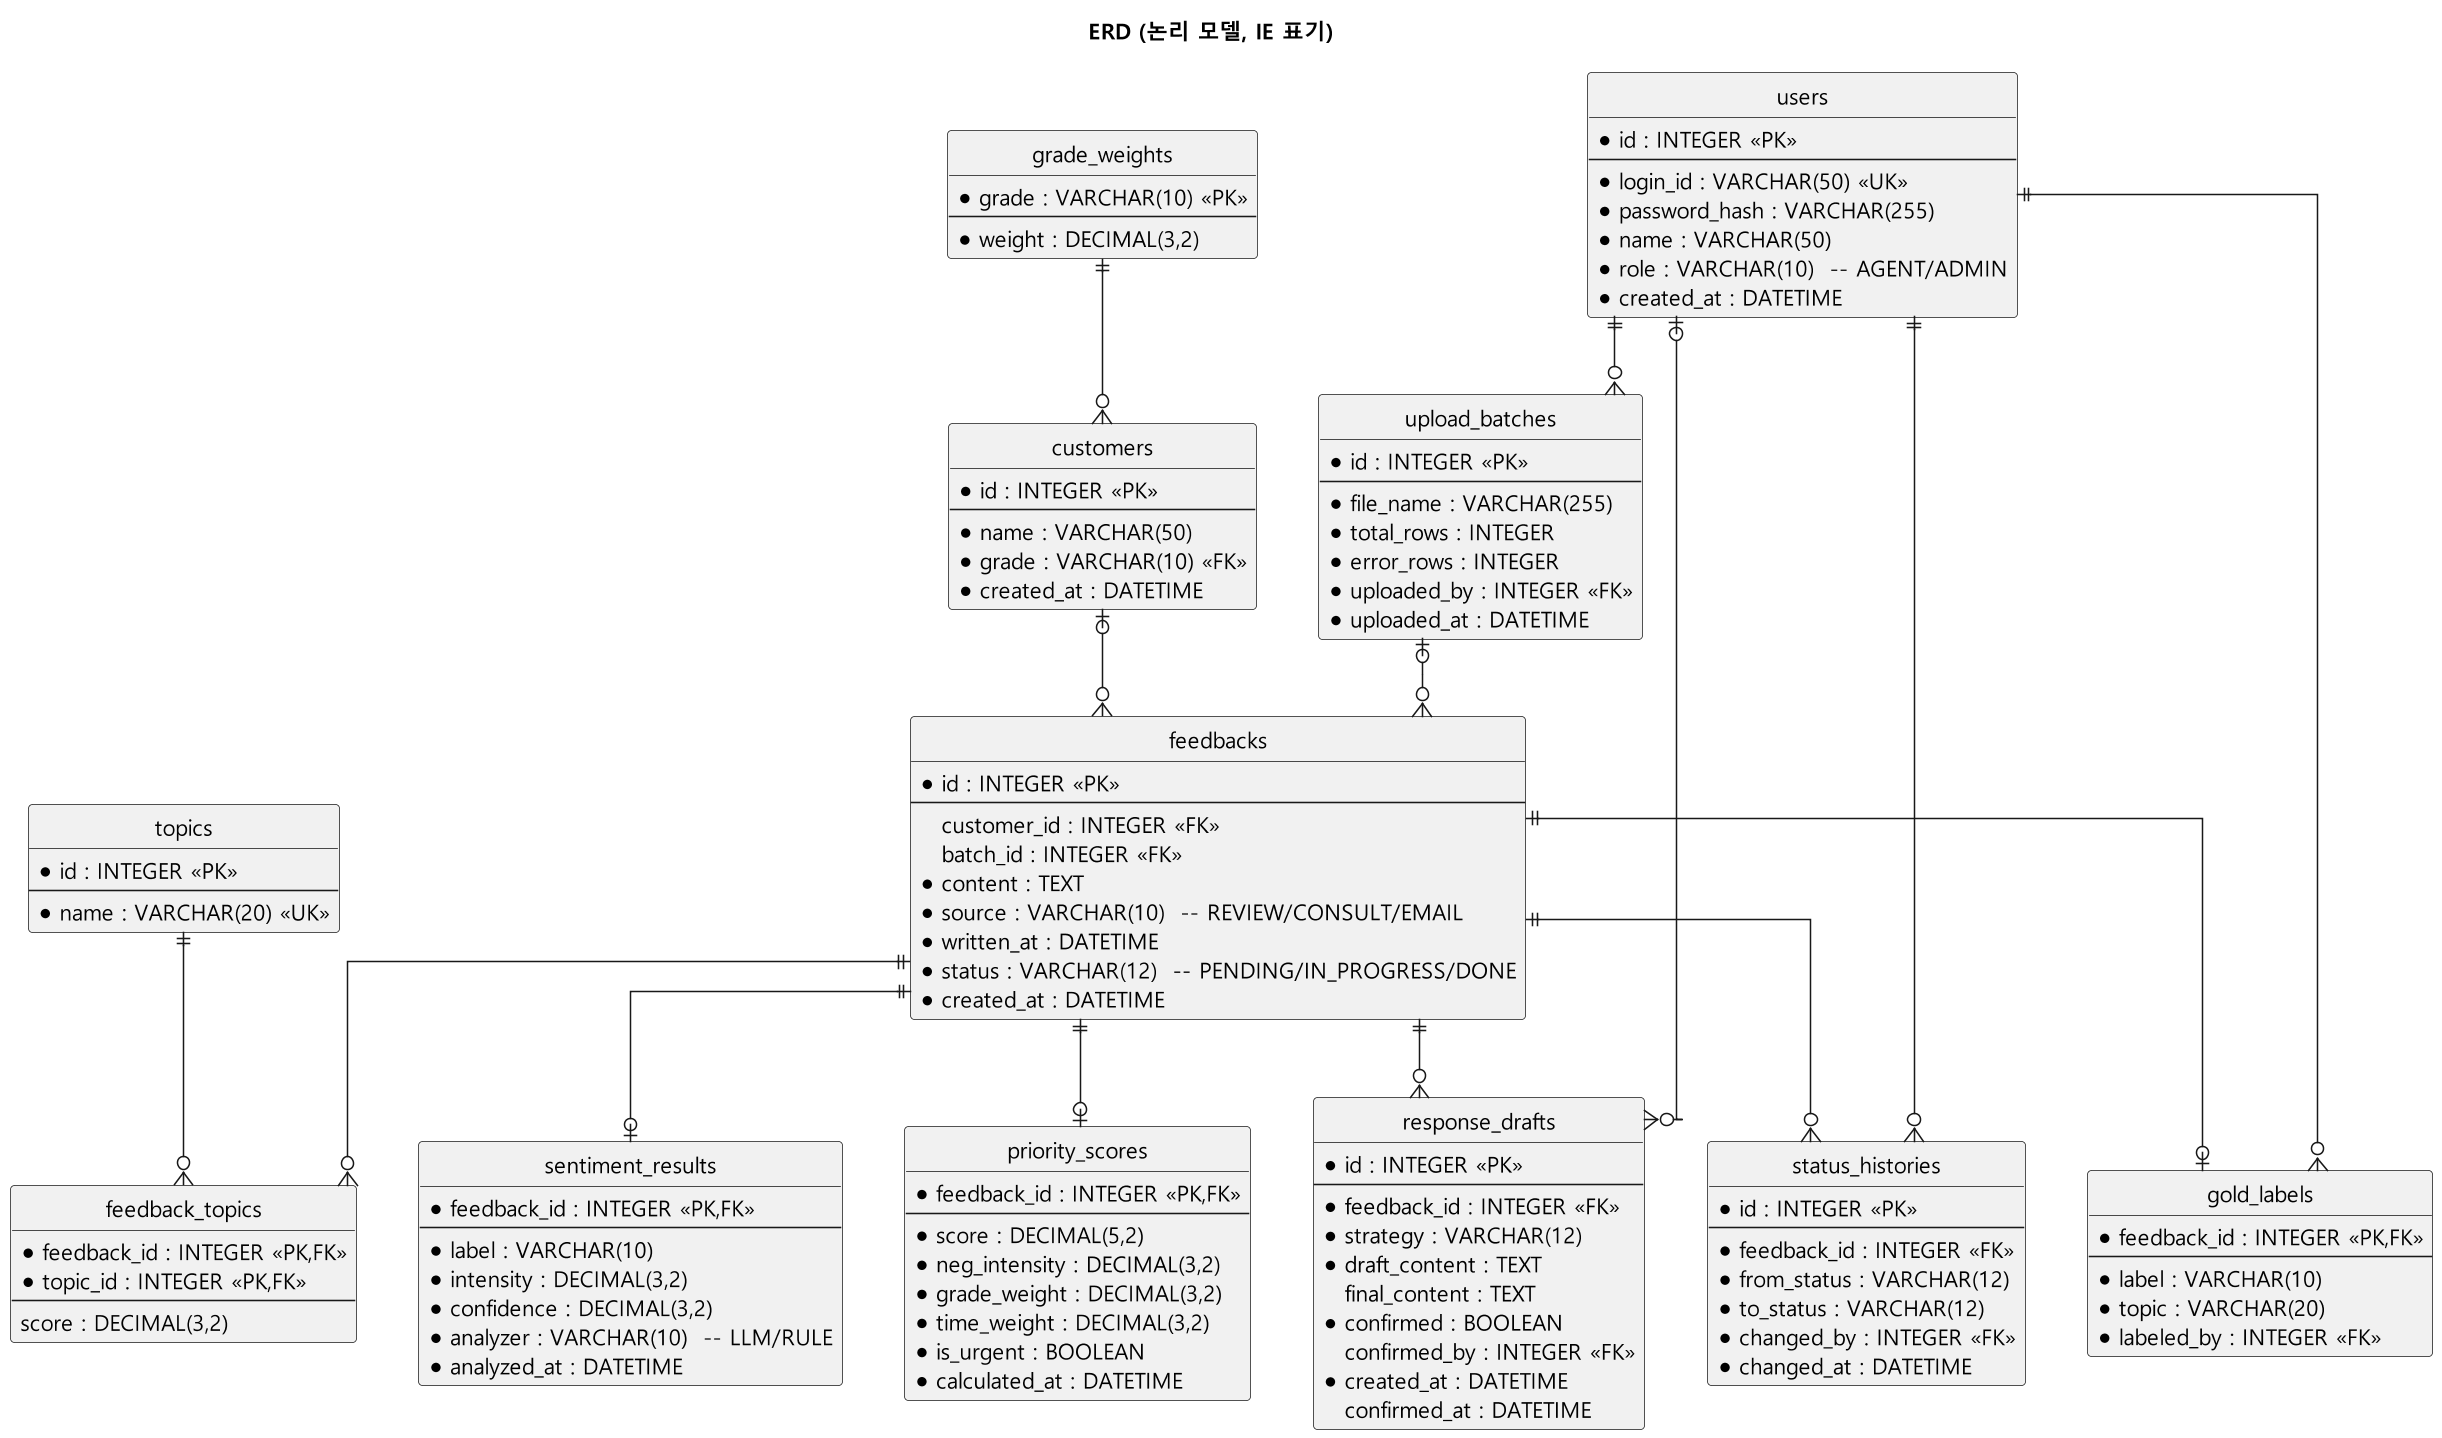

The diagram above was rendered by PlantUML. Its source (embedded in the PNG):
@startuml
skinparamlocked dpi 150
title ERD (논리 모델, IE 표기)
skinparam shadowing false
skinparam defaultFontName "Malgun Gothic"
skinparam linetype ortho
hide circle
skinparam nodesep 40
skinparam ranksep 50

entity "users" as users {
  * id : INTEGER <<PK>>
  --
  * login_id : VARCHAR(50) <<UK>>
  * password_hash : VARCHAR(255)
  * name : VARCHAR(50)
  * role : VARCHAR(10)  -- AGENT/ADMIN
  * created_at : DATETIME
}
entity "customers" as customers {
  * id : INTEGER <<PK>>
  --
  * name : VARCHAR(50)
  * grade : VARCHAR(10) <<FK>>
  * created_at : DATETIME
}
entity "grade_weights" as gw {
  * grade : VARCHAR(10) <<PK>>
  --
  * weight : DECIMAL(3,2)
}
entity "upload_batches" as ub {
  * id : INTEGER <<PK>>
  --
  * file_name : VARCHAR(255)
  * total_rows : INTEGER
  * error_rows : INTEGER
  * uploaded_by : INTEGER <<FK>>
  * uploaded_at : DATETIME
}
entity "feedbacks" as fb {
  * id : INTEGER <<PK>>
  --
  customer_id : INTEGER <<FK>>
  batch_id : INTEGER <<FK>>
  * content : TEXT
  * source : VARCHAR(10)  -- REVIEW/CONSULT/EMAIL
  * written_at : DATETIME
  * status : VARCHAR(12)  -- PENDING/IN_PROGRESS/DONE
  * created_at : DATETIME
}
entity "sentiment_results" as sr {
  * feedback_id : INTEGER <<PK,FK>>
  --
  * label : VARCHAR(10)
  * intensity : DECIMAL(3,2)
  * confidence : DECIMAL(3,2)
  * analyzer : VARCHAR(10)  -- LLM/RULE
  * analyzed_at : DATETIME
}
entity "topics" as tp {
  * id : INTEGER <<PK>>
  --
  * name : VARCHAR(20) <<UK>>
}
entity "feedback_topics" as ft {
  * feedback_id : INTEGER <<PK,FK>>
  * topic_id : INTEGER <<PK,FK>>
  --
  score : DECIMAL(3,2)
}
entity "priority_scores" as ps {
  * feedback_id : INTEGER <<PK,FK>>
  --
  * score : DECIMAL(5,2)
  * neg_intensity : DECIMAL(3,2)
  * grade_weight : DECIMAL(3,2)
  * time_weight : DECIMAL(3,2)
  * is_urgent : BOOLEAN
  * calculated_at : DATETIME
}
entity "response_drafts" as rd {
  * id : INTEGER <<PK>>
  --
  * feedback_id : INTEGER <<FK>>
  * strategy : VARCHAR(12)
  * draft_content : TEXT
  final_content : TEXT
  * confirmed : BOOLEAN
  confirmed_by : INTEGER <<FK>>
  * created_at : DATETIME
  confirmed_at : DATETIME
}
entity "status_histories" as sh {
  * id : INTEGER <<PK>>
  --
  * feedback_id : INTEGER <<FK>>
  * from_status : VARCHAR(12)
  * to_status : VARCHAR(12)
  * changed_by : INTEGER <<FK>>
  * changed_at : DATETIME
}
entity "gold_labels" as gl {
  * feedback_id : INTEGER <<PK,FK>>
  --
  * label : VARCHAR(10)
  * topic : VARCHAR(20)
  * labeled_by : INTEGER <<FK>>
}

gw ||--o{ customers
customers |o--o{ fb
ub |o--o{ fb
users ||--o{ ub
fb ||--o| sr
fb ||--o| ps
fb ||--o{ ft
tp ||--o{ ft
fb ||--o{ rd
fb ||--o{ sh
users |o--o{ rd
users ||--o{ sh
fb ||--o| gl
users ||--o{ gl
@enduml